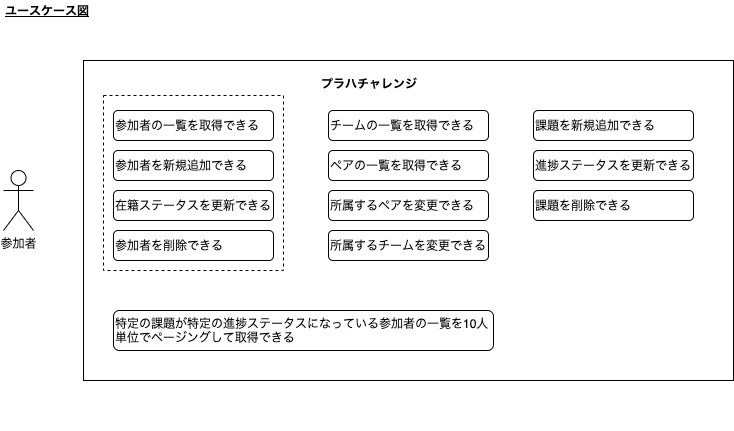

The diagram above was exported from draw.io. Its source (the exported page's mxGraphModel, read from the mxfile embedded in the PNG):
<mxGraphModel dx="940" dy="627" grid="1" gridSize="10" guides="1" tooltips="1" connect="1" arrows="1" fold="1" page="1" pageScale="1" pageWidth="827" pageHeight="1169" math="0" shadow="0">
  <root>
    <mxCell id="0" />
    <mxCell id="1" parent="0" />
    <mxCell id="3" value="ユースケース図" style="text;html=1;align=left;verticalAlign=middle;resizable=0;points=[];autosize=1;strokeColor=none;fontStyle=5" vertex="1" parent="1">
      <mxGeometry x="40" y="20" width="100" height="20" as="geometry" />
    </mxCell>
    <mxCell id="4" value="参加者" style="shape=umlActor;verticalLabelPosition=bottom;verticalAlign=top;html=1;outlineConnect=0;" vertex="1" parent="1">
      <mxGeometry x="40" y="190" width="30" height="60" as="geometry" />
    </mxCell>
    <mxCell id="7" value="" style="group" vertex="1" connectable="0" parent="1">
      <mxGeometry x="120" y="80" width="650" height="370" as="geometry" />
    </mxCell>
    <mxCell id="5" value="" style="rounded=0;whiteSpace=wrap;html=1;align=left;" vertex="1" parent="7">
      <mxGeometry width="650" height="320" as="geometry" />
    </mxCell>
    <mxCell id="6" value="プラハチャレンジ" style="text;html=1;align=left;verticalAlign=middle;resizable=0;points=[];autosize=1;strokeColor=none;fontStyle=1" vertex="1" parent="7">
      <mxGeometry x="235.61958333333328" y="13.214285714285714" width="110" height="20" as="geometry" />
    </mxCell>
    <mxCell id="21" value="参加者の一覧を取得できる" style="rounded=1;whiteSpace=wrap;html=1;align=left;" vertex="1" parent="7">
      <mxGeometry x="30" y="50" width="160" height="30" as="geometry" />
    </mxCell>
    <mxCell id="22" value="参加者を新規追加できる" style="rounded=1;whiteSpace=wrap;html=1;align=left;" vertex="1" parent="7">
      <mxGeometry x="30" y="90" width="160" height="30" as="geometry" />
    </mxCell>
    <mxCell id="23" value="在籍ステータスを更新できる" style="rounded=1;whiteSpace=wrap;html=1;align=left;" vertex="1" parent="7">
      <mxGeometry x="30" y="130" width="160" height="30" as="geometry" />
    </mxCell>
    <mxCell id="24" value="参加者を削除できる" style="rounded=1;whiteSpace=wrap;html=1;align=left;" vertex="1" parent="7">
      <mxGeometry x="30" y="170" width="160" height="30" as="geometry" />
    </mxCell>
    <mxCell id="25" value="チームの一覧を取得できる" style="rounded=1;whiteSpace=wrap;html=1;align=left;" vertex="1" parent="7">
      <mxGeometry x="245" y="50" width="160" height="30" as="geometry" />
    </mxCell>
    <mxCell id="26" value="ペアの一覧を取得できる" style="rounded=1;whiteSpace=wrap;html=1;align=left;" vertex="1" parent="7">
      <mxGeometry x="245" y="90" width="160" height="30" as="geometry" />
    </mxCell>
    <mxCell id="27" value="所属するペアを変更できる" style="rounded=1;whiteSpace=wrap;html=1;align=left;" vertex="1" parent="7">
      <mxGeometry x="245" y="130" width="160" height="30" as="geometry" />
    </mxCell>
    <mxCell id="28" value="所属するチームを変更できる" style="rounded=1;whiteSpace=wrap;html=1;align=left;" vertex="1" parent="7">
      <mxGeometry x="245" y="170" width="160" height="30" as="geometry" />
    </mxCell>
    <mxCell id="30" value="進捗ステータスを更新できる" style="rounded=1;whiteSpace=wrap;html=1;align=left;" vertex="1" parent="7">
      <mxGeometry x="450" y="90" width="160" height="30" as="geometry" />
    </mxCell>
    <mxCell id="31" value="課題を削除できる" style="rounded=1;whiteSpace=wrap;html=1;align=left;" vertex="1" parent="7">
      <mxGeometry x="450" y="130" width="160" height="30" as="geometry" />
    </mxCell>
    <mxCell id="32" value="特定の課題が特定の進捗ステータスになっている参加者の一覧を10人単位でページングして取得できる" style="rounded=1;whiteSpace=wrap;html=1;align=left;" vertex="1" parent="7">
      <mxGeometry x="30" y="250" width="380" height="40" as="geometry" />
    </mxCell>
    <mxCell id="33" value="" style="rounded=0;whiteSpace=wrap;html=1;align=left;fillColor=none;strokeColor=#000000;dashed=1;" vertex="1" parent="7">
      <mxGeometry x="20" y="35" width="180" height="175" as="geometry" />
    </mxCell>
    <mxCell id="29" value="課題を新規追加できる" style="rounded=1;whiteSpace=wrap;html=1;align=left;" vertex="1" parent="1">
      <mxGeometry x="570" y="130" width="160" height="30" as="geometry" />
    </mxCell>
  </root>
</mxGraphModel>